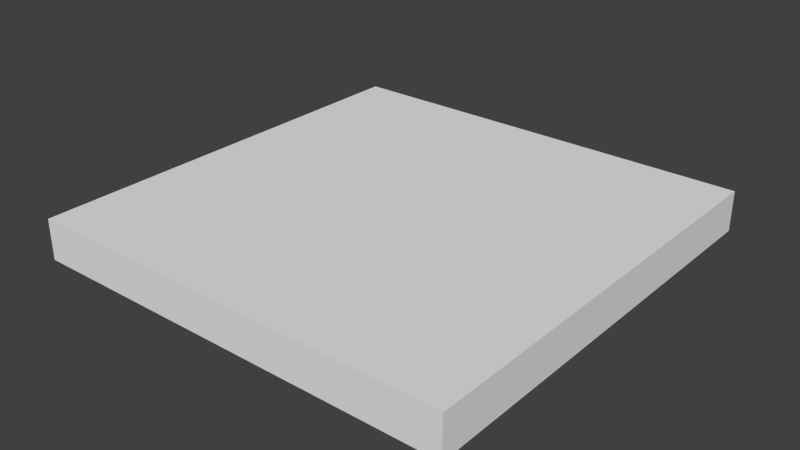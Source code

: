 # Source: buildtest_newpump.blend  (saved by Blender 2.64.0; exported with 4.5.12 LTS)
import bpy
from mathutils import Matrix  # noqa: F401  (used for matrix-valued properties, if any)

bpy.ops.wm.read_factory_settings(use_empty=True)
scene = bpy.context.scene
scene.name = 'Scene'

# ---- collections
col_collection_1 = bpy.data.collections.new('Collection 1'); scene.collection.children.link(col_collection_1)

# ---- world
world_world = bpy.data.worlds.new('World'); scene.world = world_world
world_world.color = (0.05088, 0.05088, 0.05088)
world_world.use_sun_shadow = False
world_world.sun_shadow_jitter_overblur = 0.0
world_world.cycles.sampling_method = 'MANUAL'
world_world.cycles.sample_map_resolution = 256

# ---- meshes
me_cube = bpy.data.meshes.new('Cube')
me_cube.from_pydata([(-1.0, -1.0, -1.0), (-1.0, 1.0, -1.0), (1.0, 1.0, -1.0), (1.0, -1.0, -1.0), (-1.0, -1.0, 1.0), (-1.0, 1.0, 1.0), (1.0, 1.0, 1.0), (1.0, -1.0, 1.0)], [], [(4, 5, 1, 0), (5, 6, 2, 1), (6, 7, 3, 2), (7, 4, 0, 3), (0, 1, 2, 3), (7, 6, 5, 4)])
_uv = me_cube.uv_layers.new(name='UVMap')
_uv.uv.foreach_set('vector', [2.98e-08, 0.875, 1.0, 0.875, 1.0, 1.0, 0.0, 1.0, 2.98e-08, 1.192e-07, 1.0, 0.0, 1.0, 1.0, 0.0, 1.0, 1.0, 1.0, 0.0, 1.0, 5.96e-08, 0.875, 1.0, 0.875, 1.0, 1.0, 0.0, 1.0, 5.96e-08, 0.0, 1.0, 0.0, 2.98e-08, 1.0, 0.0, 0.8762, 0.9926, 0.8762, 0.9926, 1.0, 1.0, 0.875, 1.0, 1.0, 5.96e-08, 1.0, 0.0, 0.875])
me_cube.use_remesh_preserve_volume = False
me_cube.use_remesh_preserve_attributes = False
me_cube.use_mirror_vertex_groups = False
me_cube.update()

# ---- objects
ob_cube = bpy.data.objects.new('Cube', me_cube)

# ---- transforms, parenting, visibility, modifiers, constraints
ob_cube.location = (0.0, 0.0, 0.344)
ob_cube.rotation_euler = (1.571, 0.0, 0.0)
ob_cube.scale = (1.0, 0.09375, 1.0)
ob_cube.lineart.crease_threshold = 0.0

# ---- collection membership
col_collection_1.objects.link(ob_cube)

# ---- scene / render settings (as saved in the file)
scene.camera = ob_cube
scene.frame_start = 1; scene.frame_end = 150; scene.frame_set(150)
scene.render.engine = 'BLENDER_EEVEE_NEXT'
scene.render.image_settings.color_mode = 'RGB'
scene.render.image_settings.compression = 90
scene.render.resolution_percentage = 50
scene.render.dither_intensity = 0.0
scene.render.bake_margin = 2
scene.render.bake_bias = 0.0
scene.cycles.use_denoising = False
scene.cycles.samples = 10
scene.cycles.sampling_pattern = 'TABULATED_SOBOL'
scene.cycles.light_sampling_threshold = 0.0
scene.cycles.use_adaptive_sampling = False
scene.cycles.use_light_tree = False
scene.cycles.blur_glossy = 0.0
scene.cycles.volume_bounces = 1
scene.cycles.pixel_filter_type = 'GAUSSIAN'
scene.cycles.sample_clamp_indirect = 0.0
scene.view_settings.view_transform = 'Standard'
bpy.context.view_layer.update()

# ---- added for rendering (the .blend has no active camera and no usable light): camera, sun
cam_auto = bpy.data.cameras.new('AutoCamera')
cam_auto.lens = 50.0
cam_auto.sensor_width = 36.0
cam_auto.clip_end = 1000.0
ob_auto_camera = bpy.data.objects.new('AutoCamera', cam_auto)
scene.collection.objects.link(ob_auto_camera)
ob_auto_camera.location = (2.62267, -3.14721, 2.44214)
ob_auto_camera.rotation_euler = (1.09748, -7.21219e-08, 0.694738)
scene.camera = ob_auto_camera
light_auto_sun = bpy.data.lights.new('AutoSun', 'SUN')
light_auto_sun.energy = 3.0
light_auto_sun.angle = 0.0523599
ob_auto_sun = bpy.data.objects.new('AutoSun', light_auto_sun)
scene.collection.objects.link(ob_auto_sun)
ob_auto_sun.rotation_euler = (0.872665, 0.174533, 0.523599)
bpy.context.view_layer.update()
